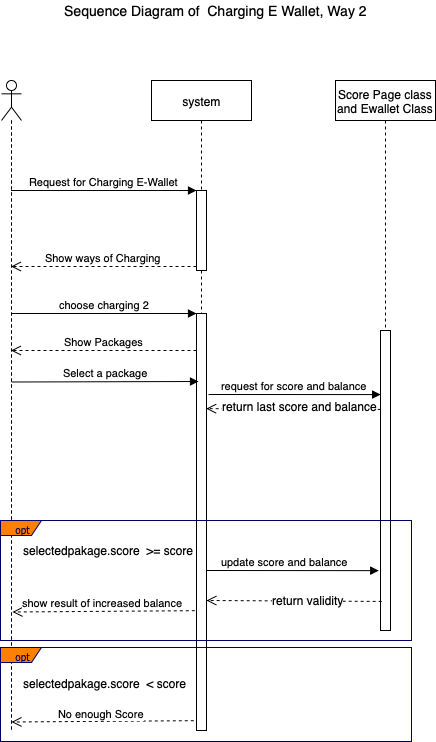

The diagram above was exported from draw.io. Its source (the exported page's mxGraphModel, read from the mxfile embedded in the PNG):
<mxGraphModel dx="802" dy="561" grid="1" gridSize="10" guides="1" tooltips="1" connect="1" arrows="1" fold="1" page="1" pageScale="1" pageWidth="1169" pageHeight="827" math="0" shadow="0">
  <root>
    <mxCell id="0" />
    <mxCell id="1" parent="0" />
    <mxCell id="jHCoUY_uH2aiycx7JUti-1" value="" style="shape=umlLifeline;participant=umlActor;perimeter=lifelinePerimeter;whiteSpace=wrap;html=1;container=1;collapsible=0;recursiveResize=0;verticalAlign=top;spacingTop=36;labelBackgroundColor=#ffffff;outlineConnect=0;" parent="1" vertex="1">
      <mxGeometry x="150" y="140" width="20" height="650" as="geometry" />
    </mxCell>
    <mxCell id="jHCoUY_uH2aiycx7JUti-2" value="system" style="shape=umlLifeline;perimeter=lifelinePerimeter;whiteSpace=wrap;html=1;container=1;collapsible=0;recursiveResize=0;outlineConnect=0;" parent="1" vertex="1">
      <mxGeometry x="300" y="140" width="100" height="650" as="geometry" />
    </mxCell>
    <mxCell id="jHCoUY_uH2aiycx7JUti-4" value="" style="html=1;points=[];perimeter=orthogonalPerimeter;" parent="jHCoUY_uH2aiycx7JUti-2" vertex="1">
      <mxGeometry x="45" y="110" width="10" height="80" as="geometry" />
    </mxCell>
    <mxCell id="jHCoUY_uH2aiycx7JUti-7" value="" style="html=1;points=[];perimeter=orthogonalPerimeter;" parent="jHCoUY_uH2aiycx7JUti-2" vertex="1">
      <mxGeometry x="45" y="233" width="10" height="417" as="geometry" />
    </mxCell>
    <mxCell id="jHCoUY_uH2aiycx7JUti-3" value="Score Page class and Ewallet Class" style="shape=umlLifeline;perimeter=lifelinePerimeter;whiteSpace=wrap;html=1;container=1;collapsible=0;recursiveResize=0;outlineConnect=0;" parent="1" vertex="1">
      <mxGeometry x="484" y="140" width="100" height="550" as="geometry" />
    </mxCell>
    <mxCell id="jHCoUY_uH2aiycx7JUti-13" value="" style="html=1;points=[];perimeter=orthogonalPerimeter;" parent="jHCoUY_uH2aiycx7JUti-3" vertex="1">
      <mxGeometry x="45" y="250" width="10" height="300" as="geometry" />
    </mxCell>
    <mxCell id="jHCoUY_uH2aiycx7JUti-5" value="Request for Charging E-Wallet" style="html=1;verticalAlign=bottom;endArrow=block;entryX=0;entryY=0;" parent="1" source="jHCoUY_uH2aiycx7JUti-1" target="jHCoUY_uH2aiycx7JUti-4" edge="1">
      <mxGeometry relative="1" as="geometry">
        <mxPoint x="275" y="250" as="sourcePoint" />
      </mxGeometry>
    </mxCell>
    <mxCell id="jHCoUY_uH2aiycx7JUti-6" value="Show ways of Charging" style="html=1;verticalAlign=bottom;endArrow=open;dashed=1;endSize=8;exitX=0;exitY=0.95;" parent="1" source="jHCoUY_uH2aiycx7JUti-4" target="jHCoUY_uH2aiycx7JUti-1" edge="1">
      <mxGeometry relative="1" as="geometry">
        <mxPoint x="275" y="326" as="targetPoint" />
      </mxGeometry>
    </mxCell>
    <mxCell id="jHCoUY_uH2aiycx7JUti-8" value="choose charging 2" style="html=1;verticalAlign=bottom;endArrow=block;entryX=0;entryY=0;" parent="1" source="jHCoUY_uH2aiycx7JUti-1" target="jHCoUY_uH2aiycx7JUti-7" edge="1">
      <mxGeometry relative="1" as="geometry">
        <mxPoint x="275" y="373" as="sourcePoint" />
      </mxGeometry>
    </mxCell>
    <mxCell id="jHCoUY_uH2aiycx7JUti-14" value="request for score and balance" style="html=1;verticalAlign=bottom;endArrow=block;entryX=0;entryY=0;" parent="1" edge="1">
      <mxGeometry relative="1" as="geometry">
        <mxPoint x="357" y="454" as="sourcePoint" />
        <mxPoint x="529.1724137931035" y="454.0689655172414" as="targetPoint" />
      </mxGeometry>
    </mxCell>
    <mxCell id="jHCoUY_uH2aiycx7JUti-16" value="show result of increased balance&amp;nbsp;" style="html=1;verticalAlign=bottom;endArrow=open;dashed=1;endSize=8;exitX=-0.3;exitY=0.844;exitDx=0;exitDy=0;exitPerimeter=0;" parent="1" edge="1">
      <mxGeometry relative="1" as="geometry">
        <mxPoint x="343.2758620689656" y="670.1896551724138" as="sourcePoint" />
        <mxPoint x="161" y="671.5" as="targetPoint" />
      </mxGeometry>
    </mxCell>
    <mxCell id="FimZArm0QDfZPcic5w7x-1" value="&lt;font style=&quot;font-size: 14px&quot;&gt;Sequence Diagram of &amp;nbsp;Charging E Wallet, Way 2&lt;/font&gt;" style="text;html=1;strokeColor=none;fillColor=none;align=center;verticalAlign=middle;whiteSpace=wrap;rounded=0;" parent="1" vertex="1">
      <mxGeometry x="189" y="60" width="350" height="20" as="geometry" />
    </mxCell>
    <mxCell id="l-m0j8MroSa5p4Xotf77-1" value="Show Packages" style="html=1;verticalAlign=bottom;endArrow=open;dashed=1;endSize=8;exitX=0;exitY=0.95;" parent="1" target="jHCoUY_uH2aiycx7JUti-1" edge="1">
      <mxGeometry relative="1" as="geometry">
        <mxPoint x="173" y="412" as="targetPoint" />
        <mxPoint x="345" y="410" as="sourcePoint" />
      </mxGeometry>
    </mxCell>
    <mxCell id="l-m0j8MroSa5p4Xotf77-2" value="Select a package" style="html=1;verticalAlign=bottom;endArrow=block;entryX=0.241;entryY=0.163;entryDx=0;entryDy=0;entryPerimeter=0;" parent="1" target="jHCoUY_uH2aiycx7JUti-7" edge="1">
      <mxGeometry width="80" relative="1" as="geometry">
        <mxPoint x="160" y="441.5" as="sourcePoint" />
        <mxPoint x="343" y="500" as="targetPoint" />
      </mxGeometry>
    </mxCell>
    <mxCell id="l-m0j8MroSa5p4Xotf77-3" value="" style="html=1;verticalAlign=bottom;endArrow=open;dashed=1;endSize=8;exitX=0;exitY=0.95;entryX=0.946;entryY=0.284;entryDx=0;entryDy=0;entryPerimeter=0;" parent="1" edge="1">
      <mxGeometry relative="1" as="geometry">
        <mxPoint x="354.68965517241384" y="468.1379310344828" as="targetPoint" />
        <mxPoint x="529.1724137931035" y="468.9310344827586" as="sourcePoint" />
      </mxGeometry>
    </mxCell>
    <mxCell id="l-m0j8MroSa5p4Xotf77-4" value="return last score and balance" style="text;html=1;resizable=0;points=[];align=center;verticalAlign=middle;labelBackgroundColor=#ffffff;" parent="l-m0j8MroSa5p4Xotf77-3" vertex="1" connectable="0">
      <mxGeometry x="0.1151" y="-3" relative="1" as="geometry">
        <mxPoint x="16" as="offset" />
      </mxGeometry>
    </mxCell>
    <mxCell id="l-m0j8MroSa5p4Xotf77-8" value="update score and balance" style="html=1;verticalAlign=bottom;endArrow=block;entryX=0;entryY=0;" parent="1" edge="1">
      <mxGeometry x="-0.0829" relative="1" as="geometry">
        <mxPoint x="355" y="630" as="sourcePoint" />
        <mxPoint x="527.2857142857143" y="630.1428571428571" as="targetPoint" />
        <mxPoint as="offset" />
      </mxGeometry>
    </mxCell>
    <mxCell id="l-m0j8MroSa5p4Xotf77-9" value="" style="html=1;verticalAlign=bottom;endArrow=open;dashed=1;endSize=8;exitX=0;exitY=0.95;" parent="1" edge="1">
      <mxGeometry relative="1" as="geometry">
        <mxPoint x="355" y="660" as="targetPoint" />
        <mxPoint x="530.1724137931035" y="660.9310344827585" as="sourcePoint" />
      </mxGeometry>
    </mxCell>
    <mxCell id="l-m0j8MroSa5p4Xotf77-10" value="return validity" style="text;html=1;resizable=0;points=[];align=center;verticalAlign=middle;labelBackgroundColor=#ffffff;" parent="l-m0j8MroSa5p4Xotf77-9" vertex="1" connectable="0">
      <mxGeometry x="0.1151" y="-3" relative="1" as="geometry">
        <mxPoint x="23.5" y="2.5" as="offset" />
      </mxGeometry>
    </mxCell>
    <mxCell id="l-m0j8MroSa5p4Xotf77-11" value="selectedpakage.score&amp;nbsp; &amp;gt;= score" style="text;html=1;" parent="1" vertex="1">
      <mxGeometry x="170" y="597" width="110" height="25" as="geometry" />
    </mxCell>
    <mxCell id="l-m0j8MroSa5p4Xotf77-15" value="selectedpakage.score&amp;nbsp; &amp;lt; score" style="text;html=1;" parent="1" vertex="1">
      <mxGeometry x="170" y="730" width="110" height="25" as="geometry" />
    </mxCell>
    <mxCell id="l-m0j8MroSa5p4Xotf77-16" value="No enough Score" style="html=1;verticalAlign=bottom;endArrow=open;dashed=1;endSize=8;exitX=-0.3;exitY=0.844;exitDx=0;exitDy=0;exitPerimeter=0;" parent="1" edge="1">
      <mxGeometry x="0.0125" y="1" relative="1" as="geometry">
        <mxPoint x="342.2758620689656" y="780.189655172414" as="sourcePoint" />
        <mxPoint x="160" y="781.5" as="targetPoint" />
        <mxPoint as="offset" />
      </mxGeometry>
    </mxCell>
    <mxCell id="l-m0j8MroSa5p4Xotf77-17" value="opt" style="shape=umlFrame;whiteSpace=wrap;html=1;strokeColor=#000066;fillColor=#FF8000;fontFamily=Tahoma;fontSize=10;fontColor=#000066;align=center;width=41;height=15;" parent="1" vertex="1">
      <mxGeometry x="149" y="580" width="411" height="120" as="geometry" />
    </mxCell>
    <mxCell id="l-m0j8MroSa5p4Xotf77-18" value="opt" style="shape=umlFrame;whiteSpace=wrap;html=1;strokeColor=#000066;fillColor=#FF8000;fontFamily=Tahoma;fontSize=10;fontColor=#000066;align=center;width=41;height=15;" parent="1" vertex="1">
      <mxGeometry x="149" y="707" width="411" height="94" as="geometry" />
    </mxCell>
  </root>
</mxGraphModel>